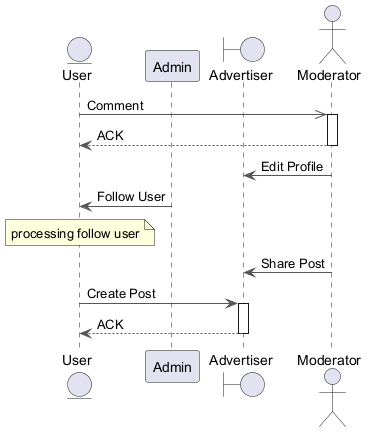

The diagram above was rendered by PlantUML. Its source (embedded in the PNG):
@startuml
skinparam backgroundColor #FFFFFF
skinparam classBackgroundColor #F1F8E9
skinparam classBorderColor #33691E
skinparam ArrowColor #555555
entity "User" as U
participant "Admin" as A
boundary "Advertiser" as A2
actor "Moderator" as M
U ->> M : Comment
activate M
M --> U : ACK
deactivate M
M -> A2 : Edit Profile
A -> U : Follow User
note over U : processing follow user
M -> A2 : Share Post
U -> A2 : Create Post
activate A2
A2 --> U : ACK
deactivate A2
@enduml